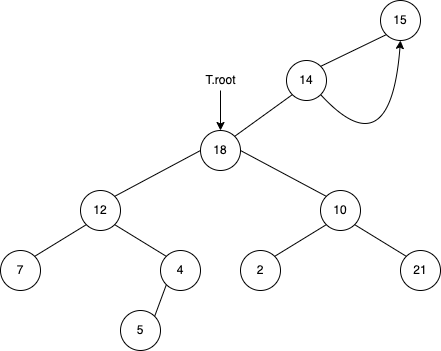

The diagram above was exported from draw.io. Its source (the exported page's mxGraphModel, read from the mxfile embedded in the PNG):
<mxGraphModel dx="454" dy="652" grid="1" gridSize="10" guides="1" tooltips="1" connect="1" arrows="1" fold="1" page="1" pageScale="1" pageWidth="827" pageHeight="1169" background="#FFFFFF" math="0" shadow="0">
  <root>
    <mxCell id="0" />
    <mxCell id="1" parent="0" />
    <mxCell id="2" value="&lt;font color=&quot;#000000&quot;&gt;18&lt;/font&gt;" style="ellipse;whiteSpace=wrap;html=1;aspect=fixed;fillColor=#FFFFFF;strokeColor=#000000;" parent="1" vertex="1">
      <mxGeometry x="280" y="140" width="40" height="40" as="geometry" />
    </mxCell>
    <mxCell id="3" value="&lt;font color=&quot;#000000&quot;&gt;12&lt;/font&gt;" style="ellipse;whiteSpace=wrap;html=1;aspect=fixed;fillColor=#FFFFFF;strokeColor=#000000;" parent="1" vertex="1">
      <mxGeometry x="160" y="200" width="40" height="40" as="geometry" />
    </mxCell>
    <mxCell id="4" value="&lt;font color=&quot;#000000&quot;&gt;15&lt;/font&gt;" style="ellipse;whiteSpace=wrap;html=1;aspect=fixed;fillColor=#FFFFFF;strokeColor=#000000;" parent="1" vertex="1">
      <mxGeometry x="460" y="10" width="40" height="40" as="geometry" />
    </mxCell>
    <mxCell id="5" value="&lt;font color=&quot;#000000&quot;&gt;4&lt;/font&gt;" style="ellipse;whiteSpace=wrap;html=1;aspect=fixed;fillColor=#FFFFFF;strokeColor=#000000;" parent="1" vertex="1">
      <mxGeometry x="240" y="260" width="40" height="40" as="geometry" />
    </mxCell>
    <mxCell id="6" value="&lt;font color=&quot;#000000&quot;&gt;10&lt;/font&gt;" style="ellipse;whiteSpace=wrap;html=1;aspect=fixed;fillColor=#FFFFFF;strokeColor=#000000;" parent="1" vertex="1">
      <mxGeometry x="400" y="200" width="40" height="40" as="geometry" />
    </mxCell>
    <mxCell id="7" value="&lt;font color=&quot;#000000&quot;&gt;7&lt;/font&gt;" style="ellipse;whiteSpace=wrap;html=1;aspect=fixed;fillColor=#FFFFFF;strokeColor=#000000;" parent="1" vertex="1">
      <mxGeometry x="80" y="260" width="40" height="40" as="geometry" />
    </mxCell>
    <mxCell id="8" value="&lt;font color=&quot;#000000&quot;&gt;5&lt;/font&gt;" style="ellipse;whiteSpace=wrap;html=1;aspect=fixed;fillColor=#FFFFFF;strokeColor=#000000;" parent="1" vertex="1">
      <mxGeometry x="200" y="320" width="40" height="40" as="geometry" />
    </mxCell>
    <mxCell id="9" value="&lt;font color=&quot;#000000&quot;&gt;2&lt;/font&gt;" style="ellipse;whiteSpace=wrap;html=1;aspect=fixed;fillColor=#FFFFFF;strokeColor=#000000;" parent="1" vertex="1">
      <mxGeometry x="320" y="260" width="40" height="40" as="geometry" />
    </mxCell>
    <mxCell id="10" value="&lt;font color=&quot;#000000&quot;&gt;21&lt;/font&gt;" style="ellipse;whiteSpace=wrap;html=1;aspect=fixed;fillColor=#FFFFFF;strokeColor=#000000;" parent="1" vertex="1">
      <mxGeometry x="480" y="260" width="40" height="40" as="geometry" />
    </mxCell>
    <mxCell id="11" value="&lt;font color=&quot;#000000&quot;&gt;14&lt;/font&gt;" style="ellipse;whiteSpace=wrap;html=1;aspect=fixed;fillColor=#FFFFFF;strokeColor=#000000;" parent="1" vertex="1">
      <mxGeometry x="366" y="70" width="40" height="40" as="geometry" />
    </mxCell>
    <mxCell id="13" value="" style="endArrow=none;html=1;exitX=1;exitY=0;exitDx=0;exitDy=0;strokeColor=#000000;" parent="1" source="3" edge="1">
      <mxGeometry width="50" height="50" relative="1" as="geometry">
        <mxPoint x="230" y="210" as="sourcePoint" />
        <mxPoint x="280" y="160" as="targetPoint" />
      </mxGeometry>
    </mxCell>
    <mxCell id="14" value="" style="endArrow=none;html=1;exitX=1;exitY=0;exitDx=0;exitDy=0;entryX=0;entryY=1;entryDx=0;entryDy=0;strokeColor=#000000;" parent="1" source="7" target="3" edge="1">
      <mxGeometry width="50" height="50" relative="1" as="geometry">
        <mxPoint x="110" y="280" as="sourcePoint" />
        <mxPoint x="160" y="230" as="targetPoint" />
      </mxGeometry>
    </mxCell>
    <mxCell id="15" value="" style="endArrow=none;html=1;exitX=1;exitY=0;exitDx=0;exitDy=0;entryX=0;entryY=1;entryDx=0;entryDy=0;strokeColor=#000000;" parent="1" source="8" target="5" edge="1">
      <mxGeometry width="50" height="50" relative="1" as="geometry">
        <mxPoint x="195" y="350" as="sourcePoint" />
        <mxPoint x="245" y="300" as="targetPoint" />
      </mxGeometry>
    </mxCell>
    <mxCell id="16" value="" style="endArrow=none;html=1;exitX=1;exitY=0.5;exitDx=0;exitDy=0;entryX=0;entryY=0;entryDx=0;entryDy=0;strokeColor=#000000;" parent="1" source="2" target="6" edge="1">
      <mxGeometry width="50" height="50" relative="1" as="geometry">
        <mxPoint x="350" y="190" as="sourcePoint" />
        <mxPoint x="400" y="140" as="targetPoint" />
      </mxGeometry>
    </mxCell>
    <mxCell id="17" value="" style="endArrow=none;html=1;exitX=1;exitY=0;exitDx=0;exitDy=0;entryX=0;entryY=1;entryDx=0;entryDy=0;strokeColor=#000000;" parent="1" target="6" edge="1">
      <mxGeometry width="50" height="50" relative="1" as="geometry">
        <mxPoint x="354.14213562373095" y="265.85786437626905" as="sourcePoint" />
        <mxPoint x="400" y="230" as="targetPoint" />
      </mxGeometry>
    </mxCell>
    <mxCell id="18" value="" style="endArrow=none;html=1;exitX=1;exitY=1;exitDx=0;exitDy=0;entryX=0;entryY=0;entryDx=0;entryDy=0;strokeColor=#000000;" parent="1" source="6" target="10" edge="1">
      <mxGeometry width="50" height="50" relative="1" as="geometry">
        <mxPoint x="454.00213562373096" y="239.99786437626904" as="sourcePoint" />
        <mxPoint x="499.86" y="204.14" as="targetPoint" />
      </mxGeometry>
    </mxCell>
    <mxCell id="19" value="" style="endArrow=none;html=1;exitX=1;exitY=0;exitDx=0;exitDy=0;entryX=0;entryY=1;entryDx=0;entryDy=0;strokeColor=#000000;" parent="1" source="11" target="4" edge="1">
      <mxGeometry width="50" height="50" relative="1" as="geometry">
        <mxPoint x="410.14213562373106" y="71.71786437626906" as="sourcePoint" />
        <mxPoint x="461.85786437626905" y="40.00213562373085" as="targetPoint" />
      </mxGeometry>
    </mxCell>
    <mxCell id="21" value="" style="curved=1;endArrow=classic;html=1;exitX=1;exitY=1;exitDx=0;exitDy=0;entryX=0.5;entryY=1;entryDx=0;entryDy=0;strokeColor=#000000;" parent="1" source="11" target="4" edge="1">
      <mxGeometry width="50" height="50" relative="1" as="geometry">
        <mxPoint x="380" y="490" as="sourcePoint" />
        <mxPoint x="430" y="440" as="targetPoint" />
        <Array as="points">
          <mxPoint x="470" y="180" />
        </Array>
      </mxGeometry>
    </mxCell>
    <mxCell id="22" value="" style="endArrow=none;html=1;exitX=1;exitY=0;exitDx=0;exitDy=0;entryX=0;entryY=1;entryDx=0;entryDy=0;strokeColor=#000000;" parent="1" source="2" target="11" edge="1">
      <mxGeometry width="50" height="50" relative="1" as="geometry">
        <mxPoint x="300.2821356237307" y="131.7178643762693" as="sourcePoint" />
        <mxPoint x="365.9978643762689" y="100.00213562373095" as="targetPoint" />
      </mxGeometry>
    </mxCell>
    <mxCell id="23" value="" style="endArrow=classic;html=1;entryX=0.5;entryY=0;entryDx=0;entryDy=0;strokeColor=#000000;" parent="1" target="2" edge="1">
      <mxGeometry width="50" height="50" relative="1" as="geometry">
        <mxPoint x="300" y="100" as="sourcePoint" />
        <mxPoint x="290" y="60" as="targetPoint" />
      </mxGeometry>
    </mxCell>
    <mxCell id="24" value="&lt;font color=&quot;#000000&quot;&gt;T.root&lt;/font&gt;" style="text;html=1;align=center;verticalAlign=middle;resizable=0;points=[];autosize=1;strokeColor=none;fillColor=none;" parent="1" vertex="1">
      <mxGeometry x="275" y="80" width="50" height="20" as="geometry" />
    </mxCell>
    <mxCell id="25" value="" style="endArrow=none;html=1;exitX=1;exitY=1;exitDx=0;exitDy=0;entryX=0;entryY=0;entryDx=0;entryDy=0;strokeColor=#000000;" parent="1" source="3" target="5" edge="1">
      <mxGeometry width="50" height="50" relative="1" as="geometry">
        <mxPoint x="194.14213562373084" y="228.28213562373094" as="sourcePoint" />
        <mxPoint x="245.85786437626302" y="259.9978643762631" as="targetPoint" />
      </mxGeometry>
    </mxCell>
  </root>
</mxGraphModel>